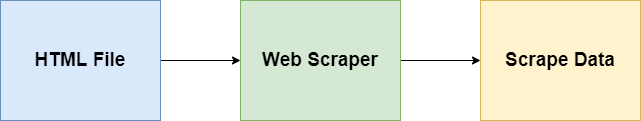

The diagram above was exported from draw.io. Its source (the exported page's mxGraphModel, read from the mxfile embedded in the PNG):
<mxGraphModel dx="1102" dy="985" grid="1" gridSize="10" guides="1" tooltips="1" connect="1" arrows="1" fold="1" page="1" pageScale="1" pageWidth="850" pageHeight="1100" math="0" shadow="0">
  <root>
    <mxCell id="fDlsr0bqVZlRxyTCac0z-0" />
    <mxCell id="fDlsr0bqVZlRxyTCac0z-1" parent="fDlsr0bqVZlRxyTCac0z-0" />
    <mxCell id="fDlsr0bqVZlRxyTCac0z-2" style="edgeStyle=orthogonalEdgeStyle;rounded=0;orthogonalLoop=1;jettySize=auto;html=1;exitX=1;exitY=0.5;exitDx=0;exitDy=0;fontSize=15;startArrow=none;startFill=0;endArrow=classic;endFill=1;" parent="fDlsr0bqVZlRxyTCac0z-1" source="fDlsr0bqVZlRxyTCac0z-3" target="fDlsr0bqVZlRxyTCac0z-6" edge="1">
      <mxGeometry relative="1" as="geometry" />
    </mxCell>
    <mxCell id="fDlsr0bqVZlRxyTCac0z-3" value="HTML File" style="rounded=0;whiteSpace=wrap;html=1;fontSize=19;fillColor=#dae8fc;strokeColor=#6c8ebf;fontStyle=1" parent="fDlsr0bqVZlRxyTCac0z-1" vertex="1">
      <mxGeometry x="40" y="360" width="160" height="120" as="geometry" />
    </mxCell>
    <mxCell id="fDlsr0bqVZlRxyTCac0z-5" style="edgeStyle=orthogonalEdgeStyle;rounded=0;orthogonalLoop=1;jettySize=auto;html=1;exitX=1;exitY=0.5;exitDx=0;exitDy=0;entryX=0;entryY=0.5;entryDx=0;entryDy=0;fontSize=15;startArrow=none;startFill=0;endArrow=classic;endFill=1;" parent="fDlsr0bqVZlRxyTCac0z-1" source="fDlsr0bqVZlRxyTCac0z-6" edge="1">
      <mxGeometry relative="1" as="geometry">
        <mxPoint x="520" y="420" as="targetPoint" />
      </mxGeometry>
    </mxCell>
    <mxCell id="fDlsr0bqVZlRxyTCac0z-6" value="Web Scraper" style="rounded=0;whiteSpace=wrap;html=1;fontSize=19;fillColor=#d5e8d4;strokeColor=#82b366;fontStyle=1" parent="fDlsr0bqVZlRxyTCac0z-1" vertex="1">
      <mxGeometry x="280" y="360" width="160" height="120" as="geometry" />
    </mxCell>
    <mxCell id="fDlsr0bqVZlRxyTCac0z-10" value="Scrape Data" style="rounded=0;whiteSpace=wrap;html=1;fontSize=19;fillColor=#fff2cc;strokeColor=#d6b656;fontStyle=1" parent="fDlsr0bqVZlRxyTCac0z-1" vertex="1">
      <mxGeometry x="520" y="360" width="160" height="120" as="geometry" />
    </mxCell>
  </root>
</mxGraphModel>